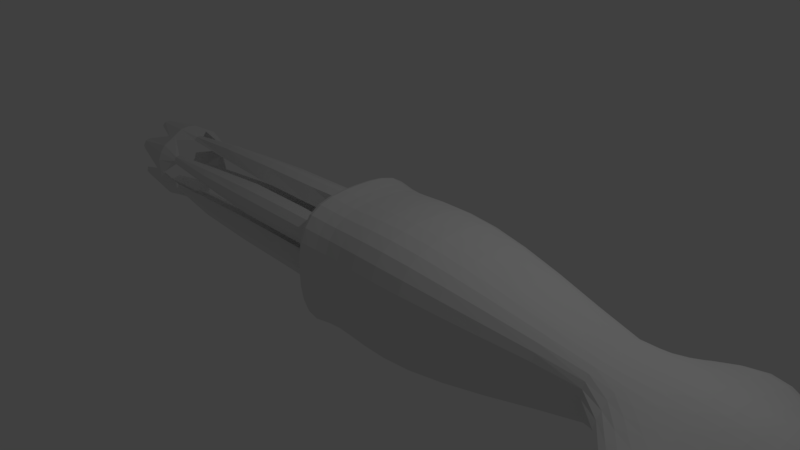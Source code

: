 # Source: Kraken.blend  (saved by Blender 2.78.0; exported with 4.5.12 LTS)
import bpy
from mathutils import Matrix  # noqa: F401  (used for matrix-valued properties, if any)

bpy.ops.wm.read_factory_settings(use_empty=True)
scene = bpy.context.scene
scene.name = 'Scene'

# ---- collections
col_collection_1 = bpy.data.collections.new('Collection 1'); scene.collection.children.link(col_collection_1)

# ---- world
world_world = bpy.data.worlds.new('World'); scene.world = world_world
world_world.color = (0.05088, 0.05088, 0.05088)
world_world.use_sun_shadow = False
world_world.sun_shadow_jitter_overblur = 0.0
world_world.cycles.sampling_method = 'MANUAL'

# ---- cameras
cam_camera = bpy.data.cameras.new('Camera')
cam_camera.clip_end = 100.0
cam_camera.lens = 35.0
cam_camera.sensor_width = 32.0
cam_camera.sensor_height = 18.0
cam_camera.ortho_scale = 7.314
cam_camera.dof.focus_distance = 0.0
cam_camera.dof.aperture_fstop = 128.0

# ---- lights
light_lamp = bpy.data.lights.new('Lamp', 'POINT')
light_lamp.transmission_factor = 0.0
light_lamp.cutoff_distance = 30.0
light_lamp.energy = 100.0
light_lamp.shadow_buffer_clip_start = 1.001
light_lamp.shadow_soft_size = 0.1
light_lamp.shadow_maximum_resolution = 0.006
light_lamp.use_absolute_resolution = True

# ---- meshes
me_cube_009 = bpy.data.meshes.new('Cube.009')
me_cube_009.from_pydata([(0.002862, -0.1251, -0.03079), (0.002862, -0.2, 0.2), (0.002862, 0.1251, -0.03079), (0.002862, 0.2, 0.2), (0.9865, -0.1251, 0.001861), (0.9865, -0.2221, 0.2), (0.9865, 0.1251, 0.001861), (0.9865, 0.2221, 0.2), (1.999, 0.2224, 0.2), (1.999, 0.117, 0.01971), (1.999, -0.117, 0.01971), (1.999, -0.2224, 0.2), (3.01, 0.1535, 0.2), (3.01, 0.08802, 0.06372), (3.01, -0.08802, 0.06372), (3.01, -0.1535, 0.2), (3.993, 0.07131, 0.2), (3.993, 0.03326, 0.1519), (3.993, -0.03326, 0.1519), (3.993, -0.07131, 0.2), (4.93, 0.08987, 0.2), (4.93, 0.04192, 0.1519), (4.93, -0.04192, 0.1519), (4.93, -0.08987, 0.2), (4.278, -0.3237, 0.2), (4.278, 0.3237, 0.2), (4.278, 0.1229, 0.07884), (4.278, -0.1229, 0.07884), (0.002862, -6.756e-09, -0.06231), (0.002862, 0.0, 0.2), (0.9865, 1.56e-08, -0.02966), (0.9865, -1.91e-09, 0.1702), (1.999, 1.56e-08, -0.01181), (1.999, -1.91e-09, 0.1702), (3.01, 2.305e-08, 0.0322), (3.01, -1.009e-08, 0.1821), (3.993, 6.333e-08, 0.1519), (3.993, 3.725e-08, 0.2), (4.93, 1.043e-07, 0.1519), (4.93, 5.268e-08, 0.1745), (4.278, 4.345e-08, 0.06341), (4.278, -1.427e-07, 0.1583)], [], [(28, 29, 3, 2), (2, 3, 7, 6), (31, 5, 11, 33), (4, 5, 1, 0), (28, 30, 4, 0), (31, 29, 1, 5), (11, 10, 14, 15), (6, 7, 8, 9), (5, 4, 10, 11), (30, 6, 9, 32), (34, 13, 17, 36), (32, 9, 13, 34), (33, 11, 15, 35), (9, 8, 12, 13), (41, 24, 23, 39), (35, 15, 19, 37), (13, 12, 16, 17), (15, 14, 18, 19), (38, 39, 23, 22), (26, 25, 20, 21), (24, 27, 22, 23), (40, 26, 21, 38), (36, 17, 26, 40), (19, 18, 27, 24), (17, 16, 25, 26), (37, 19, 24, 41), (16, 37, 41, 25), (18, 36, 40, 27), (27, 40, 38, 22), (21, 20, 39, 38), (12, 35, 37, 16), (25, 41, 39, 20), (8, 33, 35, 12), (10, 32, 34, 14), (14, 34, 36, 18), (4, 30, 32, 10), (7, 3, 29, 31), (2, 6, 30, 28), (7, 31, 33, 8), (0, 1, 29, 28)])
me_cube_009.use_remesh_preserve_volume = False
me_cube_009.use_remesh_preserve_attributes = False
me_cube_009.use_mirror_vertex_groups = False
me_cube_009.update()
me_cube_008 = bpy.data.meshes.new('Cube.008')
me_cube_008.from_pydata([(0.002862, -0.1251, -0.03079), (0.002862, -0.2, 0.2), (0.002862, 0.1251, -0.03079), (0.002862, 0.2, 0.2), (0.9865, -0.1251, 0.001861), (0.9865, -0.2221, 0.2), (0.9865, 0.1251, 0.001861), (0.9865, 0.2221, 0.2), (1.999, 0.2224, 0.2), (1.999, 0.117, 0.01971), (1.999, -0.117, 0.01971), (1.999, -0.2224, 0.2), (3.01, 0.1535, 0.2), (3.01, 0.08802, 0.06372), (3.01, -0.08802, 0.06372), (3.01, -0.1535, 0.2), (3.993, 0.07131, 0.2), (3.993, 0.03326, 0.1519), (3.993, -0.03326, 0.1519), (3.993, -0.07131, 0.2), (4.93, 0.08987, 0.2), (4.93, 0.04192, 0.1519), (4.93, -0.04192, 0.1519), (4.93, -0.08987, 0.2), (4.278, -0.3237, 0.2), (4.278, 0.3237, 0.2), (4.278, 0.1229, 0.07884), (4.278, -0.1229, 0.07884), (0.002862, -6.756e-09, -0.06231), (0.002862, 0.0, 0.2), (0.9865, 1.56e-08, -0.02966), (0.9865, -1.91e-09, 0.1702), (1.999, 1.56e-08, -0.01181), (1.999, -1.91e-09, 0.1702), (3.01, 2.305e-08, 0.0322), (3.01, -1.009e-08, 0.1821), (3.993, 6.333e-08, 0.1519), (3.993, 3.725e-08, 0.2), (4.93, 1.043e-07, 0.1519), (4.93, 5.268e-08, 0.1745), (4.278, 4.345e-08, 0.06341), (4.278, -1.427e-07, 0.1583)], [], [(28, 29, 3, 2), (2, 3, 7, 6), (31, 5, 11, 33), (4, 5, 1, 0), (28, 30, 4, 0), (31, 29, 1, 5), (11, 10, 14, 15), (6, 7, 8, 9), (5, 4, 10, 11), (30, 6, 9, 32), (34, 13, 17, 36), (32, 9, 13, 34), (33, 11, 15, 35), (9, 8, 12, 13), (41, 24, 23, 39), (35, 15, 19, 37), (13, 12, 16, 17), (15, 14, 18, 19), (38, 39, 23, 22), (26, 25, 20, 21), (24, 27, 22, 23), (40, 26, 21, 38), (36, 17, 26, 40), (19, 18, 27, 24), (17, 16, 25, 26), (37, 19, 24, 41), (16, 37, 41, 25), (18, 36, 40, 27), (27, 40, 38, 22), (21, 20, 39, 38), (12, 35, 37, 16), (25, 41, 39, 20), (8, 33, 35, 12), (10, 32, 34, 14), (14, 34, 36, 18), (4, 30, 32, 10), (7, 3, 29, 31), (2, 6, 30, 28), (7, 31, 33, 8), (0, 1, 29, 28)])
me_cube_008.use_remesh_preserve_volume = False
me_cube_008.use_remesh_preserve_attributes = False
me_cube_008.use_mirror_vertex_groups = False
me_cube_008.update()
me_cube_007 = bpy.data.meshes.new('Cube.007')
me_cube_007.from_pydata([(0.002862, -0.1251, -0.03079), (0.002862, -0.2, 0.2), (0.002862, 0.1251, -0.03079), (0.002862, 0.2, 0.2), (0.9865, -0.1251, 0.001861), (0.9865, -0.2221, 0.2), (0.9865, 0.1251, 0.001861), (0.9865, 0.2221, 0.2), (1.999, 0.2224, 0.2), (1.999, 0.117, 0.01971), (1.999, -0.117, 0.01971), (1.999, -0.2224, 0.2), (3.01, 0.1535, 0.2), (3.01, 0.08802, 0.06372), (3.01, -0.08802, 0.06372), (3.01, -0.1535, 0.2), (3.993, 0.07131, 0.2), (3.993, 0.03326, 0.1519), (3.993, -0.03326, 0.1519), (3.993, -0.07131, 0.2), (4.93, 0.08987, 0.2), (4.93, 0.04192, 0.1519), (4.93, -0.04192, 0.1519), (4.93, -0.08987, 0.2), (4.278, -0.3237, 0.2), (4.278, 0.3237, 0.2), (4.278, 0.1229, 0.07884), (4.278, -0.1229, 0.07884), (0.002862, -6.756e-09, -0.06231), (0.002862, 0.0, 0.2), (0.9865, 1.56e-08, -0.02966), (0.9865, -1.91e-09, 0.1702), (1.999, 1.56e-08, -0.01181), (1.999, -1.91e-09, 0.1702), (3.01, 2.305e-08, 0.0322), (3.01, -1.009e-08, 0.1821), (3.993, 6.333e-08, 0.1519), (3.993, 3.725e-08, 0.2), (4.93, 1.043e-07, 0.1519), (4.93, 5.268e-08, 0.1745), (4.278, 4.345e-08, 0.06341), (4.278, -1.427e-07, 0.1583)], [], [(28, 29, 3, 2), (2, 3, 7, 6), (31, 5, 11, 33), (4, 5, 1, 0), (28, 30, 4, 0), (31, 29, 1, 5), (11, 10, 14, 15), (6, 7, 8, 9), (5, 4, 10, 11), (30, 6, 9, 32), (34, 13, 17, 36), (32, 9, 13, 34), (33, 11, 15, 35), (9, 8, 12, 13), (41, 24, 23, 39), (35, 15, 19, 37), (13, 12, 16, 17), (15, 14, 18, 19), (38, 39, 23, 22), (26, 25, 20, 21), (24, 27, 22, 23), (40, 26, 21, 38), (36, 17, 26, 40), (19, 18, 27, 24), (17, 16, 25, 26), (37, 19, 24, 41), (16, 37, 41, 25), (18, 36, 40, 27), (27, 40, 38, 22), (21, 20, 39, 38), (12, 35, 37, 16), (25, 41, 39, 20), (8, 33, 35, 12), (10, 32, 34, 14), (14, 34, 36, 18), (4, 30, 32, 10), (7, 3, 29, 31), (2, 6, 30, 28), (7, 31, 33, 8), (0, 1, 29, 28)])
me_cube_007.use_remesh_preserve_volume = False
me_cube_007.use_remesh_preserve_attributes = False
me_cube_007.use_mirror_vertex_groups = False
me_cube_007.update()
me_cube_006 = bpy.data.meshes.new('Cube.006')
me_cube_006.from_pydata([(0.002862, -0.1251, -0.03079), (0.002862, -0.2, 0.2), (0.002862, 0.1251, -0.03079), (0.002862, 0.2, 0.2), (0.9865, -0.1251, 0.001861), (0.9865, -0.2221, 0.2), (0.9865, 0.1251, 0.001861), (0.9865, 0.2221, 0.2), (1.999, 0.2224, 0.2), (1.999, 0.117, 0.01971), (1.999, -0.117, 0.01971), (1.999, -0.2224, 0.2), (3.01, 0.1535, 0.2), (3.01, 0.08802, 0.06372), (3.01, -0.08802, 0.06372), (3.01, -0.1535, 0.2), (3.993, 0.07131, 0.2), (3.993, 0.03326, 0.1519), (3.993, -0.03326, 0.1519), (3.993, -0.07131, 0.2), (4.93, 0.08987, 0.2), (4.93, 0.04192, 0.1519), (4.93, -0.04192, 0.1519), (4.93, -0.08987, 0.2), (4.278, -0.3237, 0.2), (4.278, 0.3237, 0.2), (4.278, 0.1229, 0.07884), (4.278, -0.1229, 0.07884), (0.002862, -6.756e-09, -0.06231), (0.002862, 0.0, 0.2), (0.9865, 1.56e-08, -0.02966), (0.9865, -1.91e-09, 0.1702), (1.999, 1.56e-08, -0.01181), (1.999, -1.91e-09, 0.1702), (3.01, 2.305e-08, 0.0322), (3.01, -1.009e-08, 0.1821), (3.993, 6.333e-08, 0.1519), (3.993, 3.725e-08, 0.2), (4.93, 1.043e-07, 0.1519), (4.93, 5.268e-08, 0.1745), (4.278, 4.345e-08, 0.06341), (4.278, -1.427e-07, 0.1583)], [], [(28, 29, 3, 2), (2, 3, 7, 6), (31, 5, 11, 33), (4, 5, 1, 0), (28, 30, 4, 0), (31, 29, 1, 5), (11, 10, 14, 15), (6, 7, 8, 9), (5, 4, 10, 11), (30, 6, 9, 32), (34, 13, 17, 36), (32, 9, 13, 34), (33, 11, 15, 35), (9, 8, 12, 13), (41, 24, 23, 39), (35, 15, 19, 37), (13, 12, 16, 17), (15, 14, 18, 19), (38, 39, 23, 22), (26, 25, 20, 21), (24, 27, 22, 23), (40, 26, 21, 38), (36, 17, 26, 40), (19, 18, 27, 24), (17, 16, 25, 26), (37, 19, 24, 41), (16, 37, 41, 25), (18, 36, 40, 27), (27, 40, 38, 22), (21, 20, 39, 38), (12, 35, 37, 16), (25, 41, 39, 20), (8, 33, 35, 12), (10, 32, 34, 14), (14, 34, 36, 18), (4, 30, 32, 10), (7, 3, 29, 31), (2, 6, 30, 28), (7, 31, 33, 8), (0, 1, 29, 28)])
me_cube_006.use_remesh_preserve_volume = False
me_cube_006.use_remesh_preserve_attributes = False
me_cube_006.use_mirror_vertex_groups = False
me_cube_006.update()
me_cube_004 = bpy.data.meshes.new('Cube.004')
me_cube_004.from_pydata([(0.002862, -0.1251, -0.03079), (0.002862, -0.2, 0.2), (0.002862, 0.1251, -0.03079), (0.002862, 0.2, 0.2), (0.9865, -0.1251, 0.001861), (0.9865, -0.2221, 0.2), (0.9865, 0.1251, 0.001861), (0.9865, 0.2221, 0.2), (1.999, 0.2224, 0.2), (1.999, 0.117, 0.01971), (1.999, -0.117, 0.01971), (1.999, -0.2224, 0.2), (3.01, 0.1535, 0.2), (3.01, 0.08802, 0.06372), (3.01, -0.08802, 0.06372), (3.01, -0.1535, 0.2), (3.993, 0.07131, 0.2), (3.993, 0.03326, 0.1519), (3.993, -0.03326, 0.1519), (3.993, -0.07131, 0.2), (4.93, 0.08987, 0.2), (4.93, 0.04192, 0.1519), (4.93, -0.04192, 0.1519), (4.93, -0.08987, 0.2), (4.278, -0.3237, 0.2), (4.278, 0.3237, 0.2), (4.278, 0.1229, 0.07884), (4.278, -0.1229, 0.07884), (0.002862, -6.756e-09, -0.06231), (0.002862, 0.0, 0.2), (0.9865, 1.56e-08, -0.02966), (0.9865, -1.91e-09, 0.1702), (1.999, 1.56e-08, -0.01181), (1.999, -1.91e-09, 0.1702), (3.01, 2.305e-08, 0.0322), (3.01, -1.009e-08, 0.1821), (3.993, 6.333e-08, 0.1519), (3.993, 3.725e-08, 0.2), (4.93, 1.043e-07, 0.1519), (4.93, 5.268e-08, 0.1745), (4.278, 4.345e-08, 0.06341), (4.278, -1.427e-07, 0.1583)], [], [(28, 29, 3, 2), (2, 3, 7, 6), (31, 5, 11, 33), (4, 5, 1, 0), (28, 30, 4, 0), (31, 29, 1, 5), (11, 10, 14, 15), (6, 7, 8, 9), (5, 4, 10, 11), (30, 6, 9, 32), (34, 13, 17, 36), (32, 9, 13, 34), (33, 11, 15, 35), (9, 8, 12, 13), (41, 24, 23, 39), (35, 15, 19, 37), (13, 12, 16, 17), (15, 14, 18, 19), (38, 39, 23, 22), (26, 25, 20, 21), (24, 27, 22, 23), (40, 26, 21, 38), (36, 17, 26, 40), (19, 18, 27, 24), (17, 16, 25, 26), (37, 19, 24, 41), (16, 37, 41, 25), (18, 36, 40, 27), (27, 40, 38, 22), (21, 20, 39, 38), (12, 35, 37, 16), (25, 41, 39, 20), (8, 33, 35, 12), (10, 32, 34, 14), (14, 34, 36, 18), (4, 30, 32, 10), (7, 3, 29, 31), (2, 6, 30, 28), (7, 31, 33, 8), (0, 1, 29, 28)])
me_cube_004.use_remesh_preserve_volume = False
me_cube_004.use_remesh_preserve_attributes = False
me_cube_004.use_mirror_vertex_groups = False
me_cube_004.update()
me_cube_001 = bpy.data.meshes.new('Cube.001')
me_cube_001.from_pydata([(0.0993, -0.7546, -0.7535), (0.0993, -0.7546, 0.7535), (0.0993, 0.7546, -0.7535), (0.0993, 0.7546, 0.7535), (1.259, -0.9291, -0.9267), (1.259, -0.9291, 0.9283), (1.259, 0.9286, -0.9267), (1.259, 0.9286, 0.9283), (0.0993, 0.0, -0.9083), (0.0993, 0.0, 0.8302), (1.259, -0.0002154, -1.106), (1.259, -0.0002154, 1.023), (0.0993, -0.9136, 0.0), (0.0993, 0.9343, 0.0), (1.259, 1.134, 0.0008151), (1.259, -1.113, 0.0008151), (-0.09746, 0.0, -0.5546), (3.764, 0.0, 0.3674), (3.764, -0.4916, 0.3186), (3.764, -0.4916, 0.0), (3.764, -0.4916, -0.3186), (3.764, 0.4916, 0.3186), (4.753, 0.0, 0.4783), (-0.09746, -0.5546, -0.5546), (-0.09746, -0.5546, 0.0), (-0.09746, -0.5546, 0.5546), (-0.09746, 0.0, 0.5546), (-0.09746, 0.5546, 0.5546), (-0.09746, 0.5546, 0.0), (-0.09746, 0.5546, -0.5546), (-0.09746, 0.0, 0.0), (5.742, 0.5653, 0.0), (5.742, 0.5653, -0.1833), (5.742, 0.0, -0.3071), (5.742, 0.0, 0.3071), (5.742, -0.5653, 0.1833), (5.742, -0.5653, 0.0), (5.742, -0.5653, -0.1833), (5.742, 0.5653, 0.1833), (6.419, 0.0, 0.0), (4.753, 0.5653, 0.2855), (4.753, 0.5653, -0.2855), (4.753, 1.749, 0.0), (4.753, -0.5653, -0.2855), (4.753, -1.749, 0.0), (4.753, 0.0, -0.4783), (4.753, -0.5653, 0.2855), (3.764, 0.4916, 0.0), (3.764, 0.4916, -0.3186), (3.764, 0.0, -0.3674), (-0.3601, -0.959, 0.9582), (-0.3601, 0.0, 1.014), (-0.3601, 0.959, 0.9582), (-0.3601, 1.118, 4.68e-09), (-0.3601, -0.959, -0.9582), (-0.3601, 0.0, -1.092), (-0.3601, -1.098, 4.68e-09), (-0.3601, 0.959, -0.9582)], [], [(55, 54, 23, 16), (13, 3, 7, 14), (14, 7, 21, 47), (15, 5, 1, 12), (8, 10, 4, 0), (11, 9, 1, 5), (7, 3, 9, 11), (2, 6, 10, 8), (7, 11, 17, 21), (51, 52, 27, 26), (50, 51, 26, 25), (6, 14, 47, 48), (4, 15, 12, 0), (11, 5, 18, 17), (2, 13, 14, 6), (52, 53, 28, 27), (44, 43, 37, 36), (40, 22, 34, 38), (42, 40, 38, 31), (41, 42, 31, 32), (15, 4, 20, 19), (10, 6, 48, 49), (4, 10, 49, 20), (5, 15, 19, 18), (30, 26, 27, 28), (24, 25, 26, 30), (23, 24, 30, 16), (16, 30, 28, 29), (54, 56, 24, 23), (53, 57, 29, 28), (57, 55, 16, 29), (56, 50, 25, 24), (39, 34, 35, 36), (31, 38, 34, 39), (32, 31, 39, 33), (33, 39, 36, 37), (45, 41, 32, 33), (46, 44, 36, 35), (43, 45, 33, 37), (22, 46, 35, 34), (17, 18, 46, 22), (20, 49, 45, 43), (18, 19, 44, 46), (49, 48, 41, 45), (48, 47, 42, 41), (47, 21, 40, 42), (21, 17, 22, 40), (19, 20, 43, 44), (12, 1, 50, 56), (2, 8, 55, 57), (13, 2, 57, 53), (0, 12, 56, 54), (3, 13, 53, 52), (1, 9, 51, 50), (9, 3, 52, 51), (8, 0, 54, 55)])
_k = {(17, 18): 0.98824, (19, 20): 0.98824, (17, 21): 0.98824, (18, 19): 0.98824, (31, 42): 0.55686, (31, 39): 1.0, (36, 39): 1.0, (19, 44): 0.55686, (36, 44): 0.55686, (47, 48): 0.98824, (48, 49): 0.98824, (20, 49): 0.98824, (21, 47): 0.98824, (42, 47): 0.55686}
me_cube_001.attributes.new('crease_edge', 'FLOAT', 'EDGE').data.foreach_set('value', [_k.get((min(e.vertices), max(e.vertices)), 0.0) for e in me_cube_001.edges])
me_cube_001.use_remesh_preserve_volume = False
me_cube_001.use_remesh_preserve_attributes = False
me_cube_001.use_mirror_vertex_groups = False
me_cube_001.update()
me_cube_002 = bpy.data.meshes.new('Cube.002')
me_cube_002.from_pydata([(0.002862, -0.1251, -0.03079), (0.002862, -0.2, 0.2), (0.002862, 0.1251, -0.03079), (0.002862, 0.2, 0.2), (0.9865, -0.1251, 0.001861), (0.9865, -0.2221, 0.2), (0.9865, 0.1251, 0.001861), (0.9865, 0.2221, 0.2), (1.999, 0.2224, 0.2), (1.999, 0.117, 0.01971), (1.999, -0.117, 0.01971), (1.999, -0.2224, 0.2), (3.01, 0.1535, 0.2), (3.01, 0.08802, 0.06372), (3.01, -0.08802, 0.06372), (3.01, -0.1535, 0.2), (3.993, 0.07131, 0.2), (3.993, 0.03326, 0.1519), (3.993, -0.03326, 0.1519), (3.993, -0.07131, 0.2), (4.93, 0.08987, 0.2), (4.93, 0.04192, 0.1519), (4.93, -0.04192, 0.1519), (4.93, -0.08987, 0.2), (4.278, -0.3237, 0.2), (4.278, 0.3237, 0.2), (4.278, 0.1229, 0.07884), (4.278, -0.1229, 0.07884), (0.002862, -6.756e-09, -0.06231), (0.002862, 0.0, 0.2), (0.9865, 1.56e-08, -0.02966), (0.9865, -1.91e-09, 0.1702), (1.999, 1.56e-08, -0.01181), (1.999, -1.91e-09, 0.1702), (3.01, 2.305e-08, 0.0322), (3.01, -1.009e-08, 0.1821), (3.993, 6.333e-08, 0.1519), (3.993, 3.725e-08, 0.2), (4.93, 1.043e-07, 0.1519), (4.93, 5.268e-08, 0.1745), (4.278, 4.345e-08, 0.06341), (4.278, -1.427e-07, 0.1583)], [], [(28, 29, 3, 2), (2, 3, 7, 6), (31, 5, 11, 33), (4, 5, 1, 0), (28, 30, 4, 0), (31, 29, 1, 5), (11, 10, 14, 15), (6, 7, 8, 9), (5, 4, 10, 11), (30, 6, 9, 32), (34, 13, 17, 36), (32, 9, 13, 34), (33, 11, 15, 35), (9, 8, 12, 13), (41, 24, 23, 39), (35, 15, 19, 37), (13, 12, 16, 17), (15, 14, 18, 19), (38, 39, 23, 22), (26, 25, 20, 21), (24, 27, 22, 23), (40, 26, 21, 38), (36, 17, 26, 40), (19, 18, 27, 24), (17, 16, 25, 26), (37, 19, 24, 41), (16, 37, 41, 25), (18, 36, 40, 27), (27, 40, 38, 22), (21, 20, 39, 38), (12, 35, 37, 16), (25, 41, 39, 20), (8, 33, 35, 12), (10, 32, 34, 14), (14, 34, 36, 18), (4, 30, 32, 10), (7, 3, 29, 31), (2, 6, 30, 28), (7, 31, 33, 8), (0, 1, 29, 28)])
me_cube_002.use_remesh_preserve_volume = False
me_cube_002.use_remesh_preserve_attributes = False
me_cube_002.use_mirror_vertex_groups = False
me_cube_002.update()
arm_armature = bpy.data.armatures.new('Armature')  # bones are not reproduced

# ---- objects
ob_armature = bpy.data.objects.new('Armature', arm_armature)
ob_cube_006 = bpy.data.objects.new('Cube.006', me_cube_009)
ob_cube_005 = bpy.data.objects.new('Cube.005', me_cube_008)
ob_cube_004 = bpy.data.objects.new('Cube.004', me_cube_007)
ob_cube_003 = bpy.data.objects.new('Cube.003', me_cube_006)
ob_cube_000 = bpy.data.objects.new('Cube.000', me_cube_004)
ob_body = bpy.data.objects.new('Body', me_cube_001)
ob_cube_001 = bpy.data.objects.new('Cube.001', me_cube_002)
ob_lamp = bpy.data.objects.new('Lamp', light_lamp)
ob_camera = bpy.data.objects.new('Camera', cam_camera)

# ---- transforms, parenting, visibility, modifiers, constraints
ob_armature.location = (4.095, 0.0, 0.0)
ob_armature.rotation_euler = (-0.0, -1.571, 0.0)
ob_armature.hide_viewport = True
ob_armature.lineart.crease_threshold = 0.0
ob_cube_006.parent = ob_armature
ob_cube_006.matrix_parent_inverse = Matrix(((7.55e-08, 0.0, 1.0, -3.092e-07), (0.0, 1.0, 0.0, 0.0), (-1.0, 0.0, 7.55e-08, 4.095), (0.0, 0.0, 0.0, 1.0)))
ob_cube_006.location = (-0.002172, 0.5742, 0.3315)
ob_cube_006.rotation_euler = (-2.094, -2.792e-07, 3.142)
ob_cube_006.lineart.crease_threshold = 0.0
_vg = ob_cube_006.vertex_groups.new(name='Bone')
_vg = ob_cube_006.vertex_groups.new(name='Bone.001')
_vg = ob_cube_006.vertex_groups.new(name='Bone.002')
_vg = ob_cube_006.vertex_groups.new(name='Bone.003')
_vg = ob_cube_006.vertex_groups.new(name='Bone.004')
_vg = ob_cube_006.vertex_groups.new(name='Bone.005')
_vg = ob_cube_006.vertex_groups.new(name='Bone.006')
_vg = ob_cube_006.vertex_groups.new(name='Bone.007')
_vg = ob_cube_006.vertex_groups.new(name='Bone.008')
_vg = ob_cube_006.vertex_groups.new(name='Bone.009')
_vg = ob_cube_006.vertex_groups.new(name='Bone.010')
_vg = ob_cube_006.vertex_groups.new(name='Bone.011')
_vg = ob_cube_006.vertex_groups.new(name='Bone.012')
_vg = ob_cube_006.vertex_groups.new(name='Bone.013')
_vg = ob_cube_006.vertex_groups.new(name='Bone.014')
_vg = ob_cube_006.vertex_groups.new(name='Bone.015')
_vg = ob_cube_006.vertex_groups.new(name='Bone.016')
_vg = ob_cube_006.vertex_groups.new(name='Bone.017')
_vg = ob_cube_006.vertex_groups.new(name='Bone.018')
_vg = ob_cube_006.vertex_groups.new(name='Bone.019')
_vg = ob_cube_006.vertex_groups.new(name='Bone.020')
_vg = ob_cube_006.vertex_groups.new(name='Bone.021')
_vg = ob_cube_006.vertex_groups.new(name='Bone.022')
_vg = ob_cube_006.vertex_groups.new(name='Bone.023')
_vg = ob_cube_006.vertex_groups.new(name='Bone.024')
_vg = ob_cube_006.vertex_groups.new(name='Bone.025')
_vg = ob_cube_006.vertex_groups.new(name='Bone.026')
_vg = ob_cube_006.vertex_groups.new(name='Bone.027')
_vg = ob_cube_006.vertex_groups.new(name='Bone.028')
_vg = ob_cube_006.vertex_groups.new(name='Bone.029')
_vg = ob_cube_006.vertex_groups.new(name='Bone.030')
_vg = ob_cube_006.vertex_groups.new(name='Bone.031')
_vg = ob_cube_006.vertex_groups.new(name='Bone.032')
_vg = ob_cube_006.vertex_groups.new(name='Bone.033')
for _i, _w in zip([0, 1, 2, 3, 4, 5, 6, 7, 28, 29, 30, 31], [0.9866, 0.9907, 0.9871, 0.9889, 0.5035, 0.5289, 0.5044, 0.5356, 0.9872, 0.9995, 0.5017, 0.7839]): _vg.add([_i], _w, 'REPLACE')
_vg = ob_cube_006.vertex_groups.new(name='Bone.034')
for _i, _w in zip([4, 5, 6, 7, 8, 9, 10, 11, 30, 31, 32], [0.496, 0.4689, 0.4952, 0.4617, 0.797, 0.952, 0.952, 0.7965, 0.4981, 0.2043, 0.9684]): _vg.add([_i], _w, 'REPLACE')
_vg = ob_cube_006.vertex_groups.new(name='Bone.035')
for _i, _w in zip([8, 9, 10, 11, 12, 13, 14, 15, 32, 33, 34], [0.1969, 0.03532, 0.035, 0.1963, 0.8007, 0.9545, 0.9559, 0.8043, 0.003085, 0.9871, 0.971]): _vg.add([_i], _w, 'REPLACE')
_vg = ob_cube_006.vertex_groups.new(name='Bone.036')
for _i, _w in zip([12, 13, 14, 15, 24, 25, 35, 41], [0.1903, 0.02238, 0.02018, 0.1875, 0.06788, 0.07207, 0.9992, 0.3142]): _vg.add([_i], _w, 'REPLACE')
_vg = ob_cube_006.vertex_groups.new(name='Bone.037')
for _i, _w in zip([16, 17, 18, 19, 24, 25, 26, 27, 36, 37, 40, 41], [0.9867, 0.9949, 0.9958, 0.9877, 0.5701, 0.1175, 0.0509, 0.1037, 0.9988, 0.9987, 0.02399, 0.3424]): _vg.add([_i], _w, 'REPLACE')
_vg = ob_cube_006.vertex_groups.new(name='Bone.038')
for _i, _w in zip([20, 21, 22, 23, 24, 25, 26, 27, 38, 39, 40, 41], [0.9859, 0.9802, 0.9813, 0.9754, 0.3619, 0.8103, 0.9399, 0.8876, 0.9787, 0.9653, 0.9603, 0.3432]): _vg.add([_i], _w, 'REPLACE')
_vg = ob_cube_006.vertex_groups.new(name='Bone.039')
_vg = ob_cube_006.vertex_groups.new(name='Bone.040')
_m = ob_cube_006.modifiers.new('Armature', 'ARMATURE')
_m.object = ob_armature
ob_cube_005.parent = ob_armature
ob_cube_005.matrix_parent_inverse = Matrix(((7.55e-08, 0.0, 1.0, -3.092e-07), (0.0, 1.0, 0.0, 0.0), (-1.0, 0.0, 7.55e-08, 4.095), (0.0, 0.0, 0.0, 1.0)))
ob_cube_005.location = (-0.002172, 0.5742, -0.3315)
ob_cube_005.rotation_euler = (-1.047, -2.968e-07, 3.142)
ob_cube_005.lineart.crease_threshold = 0.0
_vg = ob_cube_005.vertex_groups.new(name='Bone')
_vg = ob_cube_005.vertex_groups.new(name='Bone.001')
_vg = ob_cube_005.vertex_groups.new(name='Bone.002')
_vg = ob_cube_005.vertex_groups.new(name='Bone.003')
_vg = ob_cube_005.vertex_groups.new(name='Bone.004')
_vg = ob_cube_005.vertex_groups.new(name='Bone.005')
_vg = ob_cube_005.vertex_groups.new(name='Bone.006')
_vg = ob_cube_005.vertex_groups.new(name='Bone.007')
_vg = ob_cube_005.vertex_groups.new(name='Bone.008')
_vg = ob_cube_005.vertex_groups.new(name='Bone.009')
_vg = ob_cube_005.vertex_groups.new(name='Bone.010')
_vg = ob_cube_005.vertex_groups.new(name='Bone.011')
_vg = ob_cube_005.vertex_groups.new(name='Bone.012')
_vg = ob_cube_005.vertex_groups.new(name='Bone.013')
_vg = ob_cube_005.vertex_groups.new(name='Bone.014')
_vg = ob_cube_005.vertex_groups.new(name='Bone.015')
_vg = ob_cube_005.vertex_groups.new(name='Bone.016')
_vg = ob_cube_005.vertex_groups.new(name='Bone.017')
_vg = ob_cube_005.vertex_groups.new(name='Bone.018')
_vg = ob_cube_005.vertex_groups.new(name='Bone.019')
_vg = ob_cube_005.vertex_groups.new(name='Bone.020')
_vg = ob_cube_005.vertex_groups.new(name='Bone.021')
_vg = ob_cube_005.vertex_groups.new(name='Bone.022')
_vg = ob_cube_005.vertex_groups.new(name='Bone.023')
_vg = ob_cube_005.vertex_groups.new(name='Bone.024')
_vg = ob_cube_005.vertex_groups.new(name='Bone.025')
_vg = ob_cube_005.vertex_groups.new(name='Bone.026')
_vg = ob_cube_005.vertex_groups.new(name='Bone.027')
for _i, _w in zip([0, 1, 2, 3, 4, 5, 6, 7, 28, 29, 30, 31], [0.9866, 0.9907, 0.9871, 0.9889, 0.5035, 0.5289, 0.5044, 0.5356, 0.9872, 0.9995, 0.5017, 0.7839]): _vg.add([_i], _w, 'REPLACE')
_vg = ob_cube_005.vertex_groups.new(name='Bone.028')
for _i, _w in zip([4, 5, 6, 7, 8, 9, 10, 11, 30, 31, 32], [0.496, 0.4689, 0.4952, 0.4617, 0.797, 0.952, 0.952, 0.7965, 0.4981, 0.2043, 0.9684]): _vg.add([_i], _w, 'REPLACE')
_vg = ob_cube_005.vertex_groups.new(name='Bone.029')
for _i, _w in zip([8, 9, 10, 11, 12, 13, 14, 15, 32, 33, 34], [0.1969, 0.03532, 0.035, 0.1963, 0.8007, 0.9545, 0.9559, 0.8043, 0.003085, 0.9871, 0.971]): _vg.add([_i], _w, 'REPLACE')
_vg = ob_cube_005.vertex_groups.new(name='Bone.030')
for _i, _w in zip([12, 13, 14, 15, 24, 25, 35, 41], [0.1903, 0.02239, 0.02018, 0.1875, 0.06788, 0.07207, 0.9992, 0.3142]): _vg.add([_i], _w, 'REPLACE')
_vg = ob_cube_005.vertex_groups.new(name='Bone.031')
for _i, _w in zip([16, 17, 18, 19, 24, 25, 26, 27, 36, 37, 40, 41], [0.9867, 0.9949, 0.9958, 0.9877, 0.5701, 0.1175, 0.0509, 0.1037, 0.9988, 0.9987, 0.02399, 0.3424]): _vg.add([_i], _w, 'REPLACE')
_vg = ob_cube_005.vertex_groups.new(name='Bone.032')
for _i, _w in zip([20, 21, 22, 23, 24, 25, 26, 27, 38, 39, 40, 41], [0.9859, 0.9802, 0.9813, 0.9754, 0.3619, 0.8103, 0.9399, 0.8876, 0.9787, 0.9653, 0.9603, 0.3432]): _vg.add([_i], _w, 'REPLACE')
_vg = ob_cube_005.vertex_groups.new(name='Bone.033')
_vg = ob_cube_005.vertex_groups.new(name='Bone.034')
_vg = ob_cube_005.vertex_groups.new(name='Bone.035')
_vg = ob_cube_005.vertex_groups.new(name='Bone.036')
_vg = ob_cube_005.vertex_groups.new(name='Bone.037')
_vg = ob_cube_005.vertex_groups.new(name='Bone.038')
_vg = ob_cube_005.vertex_groups.new(name='Bone.039')
_vg = ob_cube_005.vertex_groups.new(name='Bone.040')
_m = ob_cube_005.modifiers.new('Armature', 'ARMATURE')
_m.object = ob_armature
ob_cube_004.parent = ob_armature
ob_cube_004.matrix_parent_inverse = Matrix(((7.55e-08, 0.0, 1.0, -3.092e-07), (0.0, 1.0, 0.0, 0.0), (-1.0, 0.0, 7.55e-08, 4.095), (0.0, 0.0, 0.0, 1.0)))
ob_cube_004.location = (-0.002172, 1.192e-07, -0.663)
ob_cube_004.rotation_euler = (4.768e-07, 8.087e-08, 3.142)
ob_cube_004.lineart.crease_threshold = 0.0
_vg = ob_cube_004.vertex_groups.new(name='Bone')
_vg = ob_cube_004.vertex_groups.new(name='Bone.001')
_vg = ob_cube_004.vertex_groups.new(name='Bone.002')
_vg = ob_cube_004.vertex_groups.new(name='Bone.003')
_vg = ob_cube_004.vertex_groups.new(name='Bone.004')
_vg = ob_cube_004.vertex_groups.new(name='Bone.005')
_vg = ob_cube_004.vertex_groups.new(name='Bone.006')
_vg = ob_cube_004.vertex_groups.new(name='Bone.007')
_vg = ob_cube_004.vertex_groups.new(name='Bone.008')
_vg = ob_cube_004.vertex_groups.new(name='Bone.009')
_vg = ob_cube_004.vertex_groups.new(name='Bone.010')
_vg = ob_cube_004.vertex_groups.new(name='Bone.011')
_vg = ob_cube_004.vertex_groups.new(name='Bone.012')
_vg = ob_cube_004.vertex_groups.new(name='Bone.013')
_vg = ob_cube_004.vertex_groups.new(name='Bone.014')
_vg = ob_cube_004.vertex_groups.new(name='Bone.015')
_vg = ob_cube_004.vertex_groups.new(name='Bone.016')
_vg = ob_cube_004.vertex_groups.new(name='Bone.017')
_vg = ob_cube_004.vertex_groups.new(name='Bone.018')
_vg = ob_cube_004.vertex_groups.new(name='Bone.019')
_vg = ob_cube_004.vertex_groups.new(name='Bone.020')
_vg = ob_cube_004.vertex_groups.new(name='Bone.021')
for _i, _w in zip([0, 1, 2, 3, 4, 5, 6, 7, 28, 29, 30, 31], [0.9866, 0.9907, 0.9871, 0.9889, 0.5035, 0.5289, 0.5044, 0.5356, 0.9872, 0.9995, 0.5017, 0.7838]): _vg.add([_i], _w, 'REPLACE')
_vg = ob_cube_004.vertex_groups.new(name='Bone.022')
for _i, _w in zip([4, 5, 6, 7, 8, 9, 10, 11, 30, 31, 32], [0.496, 0.4689, 0.4952, 0.4617, 0.797, 0.952, 0.952, 0.7965, 0.4981, 0.2043, 0.9684]): _vg.add([_i], _w, 'REPLACE')
_vg = ob_cube_004.vertex_groups.new(name='Bone.023')
for _i, _w in zip([8, 9, 10, 11, 12, 13, 14, 15, 32, 33, 34], [0.1969, 0.03532, 0.035, 0.1963, 0.8007, 0.9545, 0.9559, 0.8043, 0.003085, 0.9871, 0.971]): _vg.add([_i], _w, 'REPLACE')
_vg = ob_cube_004.vertex_groups.new(name='Bone.024')
for _i, _w in zip([12, 13, 14, 15, 24, 25, 35, 41], [0.1903, 0.02239, 0.02018, 0.1875, 0.06782, 0.07197, 0.9992, 0.3139]): _vg.add([_i], _w, 'REPLACE')
_vg = ob_cube_004.vertex_groups.new(name='Bone.025')
for _i, _w in zip([16, 17, 18, 19, 24, 25, 26, 27, 36, 37, 40, 41], [0.9867, 0.9949, 0.9958, 0.9877, 0.57, 0.1174, 0.05078, 0.1036, 0.9988, 0.9987, 0.02378, 0.3419]): _vg.add([_i], _w, 'REPLACE')
_vg = ob_cube_004.vertex_groups.new(name='Bone.026')
for _i, _w in zip([20, 21, 22, 23, 24, 25, 26, 27, 38, 39, 40, 41], [0.9923, 0.9981, 0.9956, 0.9811, 0.362, 0.8105, 0.9401, 0.8878, 0.9988, 0.976, 0.9605, 0.344]): _vg.add([_i], _w, 'REPLACE')
_vg = ob_cube_004.vertex_groups.new(name='Bone.027')
_vg = ob_cube_004.vertex_groups.new(name='Bone.028')
_vg = ob_cube_004.vertex_groups.new(name='Bone.029')
_vg = ob_cube_004.vertex_groups.new(name='Bone.030')
_vg = ob_cube_004.vertex_groups.new(name='Bone.031')
_vg = ob_cube_004.vertex_groups.new(name='Bone.032')
_vg = ob_cube_004.vertex_groups.new(name='Bone.033')
_vg = ob_cube_004.vertex_groups.new(name='Bone.034')
_vg = ob_cube_004.vertex_groups.new(name='Bone.035')
_vg = ob_cube_004.vertex_groups.new(name='Bone.036')
_vg = ob_cube_004.vertex_groups.new(name='Bone.037')
_vg = ob_cube_004.vertex_groups.new(name='Bone.038')
_vg = ob_cube_004.vertex_groups.new(name='Bone.039')
_vg = ob_cube_004.vertex_groups.new(name='Bone.040')
_m = ob_cube_004.modifiers.new('Armature', 'ARMATURE')
_m.object = ob_armature
ob_cube_003.parent = ob_armature
ob_cube_003.matrix_parent_inverse = Matrix(((7.55e-08, 0.0, 1.0, -3.092e-07), (0.0, 1.0, 0.0, 0.0), (-1.0, 0.0, 7.55e-08, 4.095), (0.0, 0.0, 0.0, 1.0)))
ob_cube_003.location = (-0.002172, -0.5742, -0.3315)
ob_cube_003.rotation_euler = (1.047, 4.233e-07, 3.142)
ob_cube_003.lineart.crease_threshold = 0.0
_vg = ob_cube_003.vertex_groups.new(name='Bone')
_vg = ob_cube_003.vertex_groups.new(name='Bone.001')
_vg = ob_cube_003.vertex_groups.new(name='Bone.002')
_vg = ob_cube_003.vertex_groups.new(name='Bone.003')
_vg = ob_cube_003.vertex_groups.new(name='Bone.004')
_vg = ob_cube_003.vertex_groups.new(name='Bone.005')
_vg = ob_cube_003.vertex_groups.new(name='Bone.006')
_vg = ob_cube_003.vertex_groups.new(name='Bone.007')
_vg = ob_cube_003.vertex_groups.new(name='Bone.008')
_vg = ob_cube_003.vertex_groups.new(name='Bone.009')
_vg = ob_cube_003.vertex_groups.new(name='Bone.010')
_vg = ob_cube_003.vertex_groups.new(name='Bone.011')
_vg = ob_cube_003.vertex_groups.new(name='Bone.012')
_vg = ob_cube_003.vertex_groups.new(name='Bone.013')
_vg = ob_cube_003.vertex_groups.new(name='Bone.014')
_vg = ob_cube_003.vertex_groups.new(name='Bone.015')
for _i, _w in zip([0, 1, 2, 3, 4, 5, 6, 7, 28, 29, 30, 31], [0.9866, 0.9907, 0.9871, 0.9889, 0.5035, 0.5289, 0.5044, 0.5356, 0.9872, 0.9995, 0.5017, 0.7838]): _vg.add([_i], _w, 'REPLACE')
_vg = ob_cube_003.vertex_groups.new(name='Bone.016')
for _i, _w in zip([4, 5, 6, 7, 8, 9, 10, 11, 30, 31, 32], [0.496, 0.4689, 0.4952, 0.4617, 0.797, 0.952, 0.952, 0.7965, 0.4981, 0.2043, 0.9684]): _vg.add([_i], _w, 'REPLACE')
_vg = ob_cube_003.vertex_groups.new(name='Bone.017')
for _i, _w in zip([8, 9, 10, 11, 12, 13, 14, 15, 32, 33, 34], [0.1969, 0.03532, 0.035, 0.1963, 0.8007, 0.9545, 0.9559, 0.8043, 0.003085, 0.9871, 0.971]): _vg.add([_i], _w, 'REPLACE')
_vg = ob_cube_003.vertex_groups.new(name='Bone.018')
for _i, _w in zip([12, 13, 14, 15, 24, 25, 35, 41], [0.1903, 0.02239, 0.02018, 0.1875, 0.06785, 0.07202, 0.9992, 0.314]): _vg.add([_i], _w, 'REPLACE')
_vg = ob_cube_003.vertex_groups.new(name='Bone.019')
for _i, _w in zip([16, 17, 18, 19, 24, 25, 26, 27, 36, 37, 40, 41], [0.9867, 0.9949, 0.9958, 0.9877, 0.57, 0.1174, 0.05084, 0.1036, 0.9988, 0.9987, 0.02387, 0.3421]): _vg.add([_i], _w, 'REPLACE')
_vg = ob_cube_003.vertex_groups.new(name='Bone.020')
for _i, _w in zip([20, 21, 22, 23, 24, 25, 26, 27, 38, 39, 40, 41], [0.9891, 0.9883, 0.9973, 0.9811, 0.3619, 0.8104, 0.94, 0.8878, 0.9903, 0.972, 0.9604, 0.3437]): _vg.add([_i], _w, 'REPLACE')
_vg = ob_cube_003.vertex_groups.new(name='Bone.021')
_vg = ob_cube_003.vertex_groups.new(name='Bone.022')
_vg = ob_cube_003.vertex_groups.new(name='Bone.023')
_vg = ob_cube_003.vertex_groups.new(name='Bone.024')
_vg = ob_cube_003.vertex_groups.new(name='Bone.025')
_vg = ob_cube_003.vertex_groups.new(name='Bone.026')
_vg = ob_cube_003.vertex_groups.new(name='Bone.027')
_vg = ob_cube_003.vertex_groups.new(name='Bone.028')
_vg = ob_cube_003.vertex_groups.new(name='Bone.029')
_vg = ob_cube_003.vertex_groups.new(name='Bone.030')
_vg = ob_cube_003.vertex_groups.new(name='Bone.031')
_vg = ob_cube_003.vertex_groups.new(name='Bone.032')
_vg = ob_cube_003.vertex_groups.new(name='Bone.033')
_vg = ob_cube_003.vertex_groups.new(name='Bone.034')
_vg = ob_cube_003.vertex_groups.new(name='Bone.035')
_vg = ob_cube_003.vertex_groups.new(name='Bone.036')
_vg = ob_cube_003.vertex_groups.new(name='Bone.037')
_vg = ob_cube_003.vertex_groups.new(name='Bone.038')
_vg = ob_cube_003.vertex_groups.new(name='Bone.039')
_vg = ob_cube_003.vertex_groups.new(name='Bone.040')
_m = ob_cube_003.modifiers.new('Armature', 'ARMATURE')
_m.object = ob_armature
ob_cube_000.parent = ob_armature
ob_cube_000.matrix_parent_inverse = Matrix(((7.55e-08, 0.0, 1.0, -3.092e-07), (0.0, 1.0, 0.0, 0.0), (-1.0, 0.0, 7.55e-08, 4.095), (0.0, 0.0, 0.0, 1.0)))
ob_cube_000.location = (-0.002172, -0.5742, 0.3315)
ob_cube_000.rotation_euler = (2.094, 2.822e-07, 3.142)
ob_cube_000.lineart.crease_threshold = 0.0
_vg = ob_cube_000.vertex_groups.new(name='Bone')
_vg = ob_cube_000.vertex_groups.new(name='Bone.001')
_vg = ob_cube_000.vertex_groups.new(name='Bone.002')
_vg = ob_cube_000.vertex_groups.new(name='Bone.003')
_vg = ob_cube_000.vertex_groups.new(name='Bone.004')
_vg = ob_cube_000.vertex_groups.new(name='Bone.005')
_vg = ob_cube_000.vertex_groups.new(name='Bone.006')
_vg = ob_cube_000.vertex_groups.new(name='Bone.007')
_vg = ob_cube_000.vertex_groups.new(name='Bone.008')
_vg = ob_cube_000.vertex_groups.new(name='Bone.009')
for _i, _w in zip([0, 1, 2, 3, 4, 5, 6, 7, 28, 29, 30, 31], [0.9866, 0.9907, 0.9871, 0.9889, 0.5035, 0.5289, 0.5044, 0.5356, 0.9872, 0.9995, 0.5017, 0.7838]): _vg.add([_i], _w, 'REPLACE')
_vg = ob_cube_000.vertex_groups.new(name='Bone.010')
for _i, _w in zip([4, 5, 6, 7, 8, 9, 10, 11, 30, 31, 32], [0.496, 0.4689, 0.4952, 0.4617, 0.797, 0.952, 0.952, 0.7965, 0.4981, 0.2043, 0.9684]): _vg.add([_i], _w, 'REPLACE')
_vg = ob_cube_000.vertex_groups.new(name='Bone.011')
for _i, _w in zip([8, 9, 10, 11, 12, 13, 14, 15, 32, 33, 34], [0.1969, 0.03532, 0.035, 0.1963, 0.8007, 0.9545, 0.9559, 0.8043, 0.003085, 0.9871, 0.971]): _vg.add([_i], _w, 'REPLACE')
_vg = ob_cube_000.vertex_groups.new(name='Bone.012')
for _i, _w in zip([12, 13, 14, 15, 24, 25, 35, 41], [0.1903, 0.02239, 0.02018, 0.1875, 0.06785, 0.07202, 0.9992, 0.314]): _vg.add([_i], _w, 'REPLACE')
_vg = ob_cube_000.vertex_groups.new(name='Bone.013')
for _i, _w in zip([16, 17, 18, 19, 24, 25, 26, 27, 36, 37, 40, 41], [0.9867, 0.9949, 0.9958, 0.9877, 0.57, 0.1174, 0.05084, 0.1036, 0.9988, 0.9987, 0.02387, 0.3421]): _vg.add([_i], _w, 'REPLACE')
_vg = ob_cube_000.vertex_groups.new(name='Bone.014')
for _i, _w in zip([20, 21, 22, 23, 24, 25, 26, 27, 38, 39, 40, 41], [0.9891, 0.9883, 0.9973, 0.9811, 0.3619, 0.8104, 0.94, 0.8878, 0.9903, 0.972, 0.9604, 0.3437]): _vg.add([_i], _w, 'REPLACE')
_vg = ob_cube_000.vertex_groups.new(name='Bone.015')
_vg = ob_cube_000.vertex_groups.new(name='Bone.016')
_vg = ob_cube_000.vertex_groups.new(name='Bone.017')
_vg = ob_cube_000.vertex_groups.new(name='Bone.018')
_vg = ob_cube_000.vertex_groups.new(name='Bone.019')
_vg = ob_cube_000.vertex_groups.new(name='Bone.020')
_vg = ob_cube_000.vertex_groups.new(name='Bone.021')
_vg = ob_cube_000.vertex_groups.new(name='Bone.022')
_vg = ob_cube_000.vertex_groups.new(name='Bone.023')
_vg = ob_cube_000.vertex_groups.new(name='Bone.024')
_vg = ob_cube_000.vertex_groups.new(name='Bone.025')
_vg = ob_cube_000.vertex_groups.new(name='Bone.026')
_vg = ob_cube_000.vertex_groups.new(name='Bone.027')
_vg = ob_cube_000.vertex_groups.new(name='Bone.028')
_vg = ob_cube_000.vertex_groups.new(name='Bone.029')
_vg = ob_cube_000.vertex_groups.new(name='Bone.030')
_vg = ob_cube_000.vertex_groups.new(name='Bone.031')
_vg = ob_cube_000.vertex_groups.new(name='Bone.032')
_vg = ob_cube_000.vertex_groups.new(name='Bone.033')
_vg = ob_cube_000.vertex_groups.new(name='Bone.034')
_vg = ob_cube_000.vertex_groups.new(name='Bone.035')
_vg = ob_cube_000.vertex_groups.new(name='Bone.036')
_vg = ob_cube_000.vertex_groups.new(name='Bone.037')
_vg = ob_cube_000.vertex_groups.new(name='Bone.038')
_vg = ob_cube_000.vertex_groups.new(name='Bone.039')
_vg = ob_cube_000.vertex_groups.new(name='Bone.040')
_m = ob_cube_000.modifiers.new('Armature', 'ARMATURE')
_m.object = ob_armature
ob_body.parent = ob_armature
ob_body.matrix_parent_inverse = Matrix(((7.55e-08, 0.0, 1.0, -3.092e-07), (0.0, 1.0, 0.0, 0.0), (-1.0, 0.0, 7.55e-08, 4.095), (0.0, 0.0, 0.0, 1.0)))
ob_body.location = (0.0, 0.0, 0.0)
ob_body.lineart.crease_threshold = 0.0
_vg = ob_body.vertex_groups.new(name='Bone')
for _i, _w in zip([0, 1, 2, 3, 4, 5, 6, 7, 8, 9, 10, 11, 12, 13, 14, 15, 18, 19, 20, 21, 23, 24, 25, 27, 28, 29, 30, 47, 48, 50, 51, 52, 53, 54, 55, 56, 57], [0.104, 0.09502, 0.09502, 0.104, 0.8495, 0.8487, 0.8487, 0.8495, 0.08213, 0.08213, 0.8607, 0.8607, 0.1099, 0.1099, 0.8577, 0.8577, 0.0004229, 0.005226, 8.912e-05, 8.913e-05, 0.04323, 0.1092, 0.02043, 0.04323, 0.1092, 0.02043, 0.9674, 0.005226, 0.0004228, 0.05773, 0.04107, 0.07361, 0.1095, 0.07361, 0.04107, 0.1095, 0.05773]): _vg.add([_i], _w, 'REPLACE')
_vg = ob_body.vertex_groups.new(name='Bone.001')
for _i, _w in zip([4, 5, 6, 7, 10, 11, 14, 15, 17, 18, 19, 20, 21, 22, 40, 41, 42, 43, 44, 45, 46, 47, 48, 49], [0.04974, 0.05001, 0.05001, 0.04974, 0.04741, 0.04741, 0.05109, 0.05109, 0.9572, 0.9291, 0.9172, 0.9335, 0.9335, 0.02804, 0.08754, 0.08706, 0.08853, 0.08754, 0.08853, 0.02804, 0.08706, 0.9172, 0.9291, 0.9572]): _vg.add([_i], _w, 'REPLACE')
_vg = ob_body.vertex_groups.new(name='Bone.002')
for _i, _w in zip([17, 18, 19, 20, 21, 22, 31, 32, 33, 34, 35, 36, 37, 38, 39, 40, 41, 42, 43, 44, 45, 46, 47, 48, 49], [0.00155, 0.0357, 0.05224, 0.0273, 0.0273, 0.9601, 0.9864, 0.9837, 0.9945, 0.9945, 0.9837, 0.9864, 0.9821, 0.9821, 0.9956, 0.9097, 0.9102, 0.9086, 0.9097, 0.9086, 0.9601, 0.9102, 0.05224, 0.0357, 0.00155]): _vg.add([_i], _w, 'REPLACE')
_vg = ob_body.vertex_groups.new(name='Bone.003')
for _i, _w in zip([1, 3, 9, 11, 25, 26, 27, 50, 51, 52], [0.1193, 0.135, 0.7103, 0.04344, 0.161, 0.9443, 0.1424, 0.1401, 0.8273, 0.1387]): _vg.add([_i], _w, 'REPLACE')
_vg = ob_body.vertex_groups.new(name='Bone.004')
_vg = ob_body.vertex_groups.new(name='Bone.005')
_vg = ob_body.vertex_groups.new(name='Bone.006')
_vg = ob_body.vertex_groups.new(name='Bone.007')
_vg = ob_body.vertex_groups.new(name='Bone.008')
_vg = ob_body.vertex_groups.new(name='Bone.009')
for _i, _w in zip([0, 1, 5, 9, 12, 15, 23, 24, 25, 50, 51, 54, 56], [0.1277, 0.7425, 0.06603, 0.09766, 0.7288, 0.05825, 0.1262, 0.7706, 0.7779, 0.7602, 0.04883, 0.1269, 0.7497]): _vg.add([_i], _w, 'REPLACE')
_vg = ob_body.vertex_groups.new(name='Bone.010')
_vg = ob_body.vertex_groups.new(name='Bone.011')
_vg = ob_body.vertex_groups.new(name='Bone.012')
_vg = ob_body.vertex_groups.new(name='Bone.013')
_vg = ob_body.vertex_groups.new(name='Bone.014')
_vg = ob_body.vertex_groups.new(name='Bone.015')
for _i, _w in zip([0, 4, 8, 12, 23, 24, 54, 55, 56], [0.6067, 0.04286, 0.08424, 0.105, 0.674, 0.08561, 0.6403, 0.04212, 0.09531]): _vg.add([_i], _w, 'REPLACE')
_vg = ob_body.vertex_groups.new(name='Bone.016')
_vg = ob_body.vertex_groups.new(name='Bone.017')
_vg = ob_body.vertex_groups.new(name='Bone.018')
_vg = ob_body.vertex_groups.new(name='Bone.019')
_vg = ob_body.vertex_groups.new(name='Bone.020')
_vg = ob_body.vertex_groups.new(name='Bone.021')
for _i, _w in zip([0, 2, 8, 10, 16, 23, 29, 54, 55, 57], [0.135, 0.1193, 0.7103, 0.04344, 0.9443, 0.1424, 0.161, 0.1387, 0.8273, 0.1401]): _vg.add([_i], _w, 'REPLACE')
_vg = ob_body.vertex_groups.new(name='Bone.022')
_vg = ob_body.vertex_groups.new(name='Bone.023')
_vg = ob_body.vertex_groups.new(name='Bone.024')
_vg = ob_body.vertex_groups.new(name='Bone.025')
_vg = ob_body.vertex_groups.new(name='Bone.026')
_vg = ob_body.vertex_groups.new(name='Bone.027')
for _i, _w in zip([2, 3, 6, 8, 13, 14, 27, 28, 29, 52, 53, 55, 57], [0.7425, 0.1277, 0.06603, 0.09766, 0.7288, 0.05825, 0.1262, 0.7706, 0.7779, 0.1269, 0.7497, 0.04883, 0.7602]): _vg.add([_i], _w, 'REPLACE')
_vg = ob_body.vertex_groups.new(name='Bone.028')
_vg = ob_body.vertex_groups.new(name='Bone.029')
_vg = ob_body.vertex_groups.new(name='Bone.030')
_vg = ob_body.vertex_groups.new(name='Bone.031')
_vg = ob_body.vertex_groups.new(name='Bone.032')
_vg = ob_body.vertex_groups.new(name='Bone.033')
for _i, _w in zip([3, 7, 9, 13, 27, 28, 51, 52, 53], [0.6067, 0.04286, 0.08424, 0.105, 0.674, 0.08561, 0.04212, 0.6403, 0.09531]): _vg.add([_i], _w, 'REPLACE')
_vg = ob_body.vertex_groups.new(name='Bone.034')
_vg = ob_body.vertex_groups.new(name='Bone.035')
_vg = ob_body.vertex_groups.new(name='Bone.036')
_vg = ob_body.vertex_groups.new(name='Bone.037')
_vg = ob_body.vertex_groups.new(name='Bone.038')
_vg = ob_body.vertex_groups.new(name='Bone.039')
for _i, _w in zip([18, 19, 20, 21, 22, 31, 32, 33, 34, 35, 36, 37, 38, 40, 41, 42, 43, 44, 45, 46, 47, 48], [0.02648, 0.04346, 0.01984, 0.01984, 0.9151, 0.1174, 0.149, 0.007102, 0.007103, 0.149, 0.1174, 0.1504, 0.1504, 0.8101, 0.8056, 0.8124, 0.8101, 0.8124, 0.9151, 0.8056, 0.04346, 0.02648]): _vg.add([_i], _w, 'REPLACE')
_vg = ob_body.vertex_groups.new(name='Bone.040')
for _i, _w in zip([22, 31, 32, 33, 34, 35, 36, 37, 38, 39, 40, 41, 42, 43, 44, 45, 46], [0.04017, 0.8705, 0.8364, 0.9696, 0.9696, 0.8364, 0.8705, 0.8334, 0.8334, 0.9973, 0.09982, 0.1048, 0.09634, 0.09982, 0.09634, 0.04017, 0.1048]): _vg.add([_i], _w, 'REPLACE')
_m = ob_body.modifiers.new('Subsurf', 'SUBSURF')
_m.uv_smooth = 'PRESERVE_CORNERS'
_m.quality = 2
_m.show_only_control_edges = False
_m = ob_body.modifiers.new('Armature', 'ARMATURE')
_m.object = ob_armature
ob_cube_001.parent = ob_armature
ob_cube_001.matrix_parent_inverse = Matrix(((7.55e-08, 0.0, 1.0, -3.092e-07), (0.0, 1.0, 0.0, 0.0), (-1.0, 0.0, 7.55e-08, 4.095), (0.0, 0.0, 0.0, 1.0)))
ob_cube_001.location = (-0.002172, 0.0, 0.663)
ob_cube_001.rotation_euler = (3.142, -0.0, 3.142)
ob_cube_001.lineart.crease_threshold = 0.0
_vg = ob_cube_001.vertex_groups.new(name='Bone')
_vg = ob_cube_001.vertex_groups.new(name='Bone.001')
_vg = ob_cube_001.vertex_groups.new(name='Bone.002')
_vg = ob_cube_001.vertex_groups.new(name='Bone.003')
for _i, _w in zip([0, 1, 2, 3, 4, 5, 6, 7, 28, 29, 30, 31], [0.9866, 0.9907, 0.9871, 0.9889, 0.5035, 0.5289, 0.5044, 0.5356, 0.9872, 0.9995, 0.5017, 0.7839]): _vg.add([_i], _w, 'REPLACE')
_vg = ob_cube_001.vertex_groups.new(name='Bone.004')
for _i, _w in zip([4, 5, 6, 7, 8, 9, 10, 11, 30, 31, 32], [0.496, 0.4689, 0.4952, 0.4617, 0.797, 0.952, 0.952, 0.7965, 0.4981, 0.2043, 0.9684]): _vg.add([_i], _w, 'REPLACE')
_vg = ob_cube_001.vertex_groups.new(name='Bone.005')
for _i, _w in zip([8, 9, 10, 11, 12, 13, 14, 15, 32, 33, 34], [0.1969, 0.03532, 0.035, 0.1963, 0.8007, 0.9545, 0.9559, 0.8043, 0.003085, 0.9871, 0.971]): _vg.add([_i], _w, 'REPLACE')
_vg = ob_cube_001.vertex_groups.new(name='Bone.006')
for _i, _w in zip([12, 13, 14, 15, 24, 25, 35, 41], [0.1903, 0.02239, 0.02018, 0.1875, 0.06788, 0.07207, 0.9992, 0.3142]): _vg.add([_i], _w, 'REPLACE')
_vg = ob_cube_001.vertex_groups.new(name='Bone.007')
for _i, _w in zip([16, 17, 18, 19, 24, 25, 26, 27, 36, 37, 40, 41], [0.9867, 0.9949, 0.9958, 0.9877, 0.5701, 0.1175, 0.0509, 0.1037, 0.9988, 0.9987, 0.02399, 0.3424]): _vg.add([_i], _w, 'REPLACE')
_vg = ob_cube_001.vertex_groups.new(name='Bone.008')
for _i, _w in zip([20, 21, 22, 23, 24, 25, 26, 27, 38, 39, 40, 41], [0.9859, 0.9802, 0.9813, 0.9754, 0.3619, 0.8103, 0.9399, 0.8876, 0.9787, 0.9653, 0.9603, 0.3432]): _vg.add([_i], _w, 'REPLACE')
_vg = ob_cube_001.vertex_groups.new(name='Bone.009')
_vg = ob_cube_001.vertex_groups.new(name='Bone.010')
_vg = ob_cube_001.vertex_groups.new(name='Bone.011')
_vg = ob_cube_001.vertex_groups.new(name='Bone.012')
_vg = ob_cube_001.vertex_groups.new(name='Bone.013')
_vg = ob_cube_001.vertex_groups.new(name='Bone.014')
_vg = ob_cube_001.vertex_groups.new(name='Bone.015')
_vg = ob_cube_001.vertex_groups.new(name='Bone.016')
_vg = ob_cube_001.vertex_groups.new(name='Bone.017')
_vg = ob_cube_001.vertex_groups.new(name='Bone.018')
_vg = ob_cube_001.vertex_groups.new(name='Bone.019')
_vg = ob_cube_001.vertex_groups.new(name='Bone.020')
_vg = ob_cube_001.vertex_groups.new(name='Bone.021')
_vg = ob_cube_001.vertex_groups.new(name='Bone.022')
_vg = ob_cube_001.vertex_groups.new(name='Bone.023')
_vg = ob_cube_001.vertex_groups.new(name='Bone.024')
_vg = ob_cube_001.vertex_groups.new(name='Bone.025')
_vg = ob_cube_001.vertex_groups.new(name='Bone.026')
_vg = ob_cube_001.vertex_groups.new(name='Bone.027')
_vg = ob_cube_001.vertex_groups.new(name='Bone.028')
_vg = ob_cube_001.vertex_groups.new(name='Bone.029')
_vg = ob_cube_001.vertex_groups.new(name='Bone.030')
_vg = ob_cube_001.vertex_groups.new(name='Bone.031')
_vg = ob_cube_001.vertex_groups.new(name='Bone.032')
_vg = ob_cube_001.vertex_groups.new(name='Bone.033')
_vg = ob_cube_001.vertex_groups.new(name='Bone.034')
_vg = ob_cube_001.vertex_groups.new(name='Bone.035')
_vg = ob_cube_001.vertex_groups.new(name='Bone.036')
_vg = ob_cube_001.vertex_groups.new(name='Bone.037')
_vg = ob_cube_001.vertex_groups.new(name='Bone.038')
_vg = ob_cube_001.vertex_groups.new(name='Bone.039')
_vg = ob_cube_001.vertex_groups.new(name='Bone.040')
_m = ob_cube_001.modifiers.new('Armature', 'ARMATURE')
_m.object = ob_armature
ob_lamp.location = (4.076, 1.005, 5.904)
ob_lamp.rotation_euler = (0.6503, 0.05522, 1.866)
ob_lamp.lock_rotations_4d = False
ob_lamp.empty_display_type = 'ARROWS'
ob_lamp.color = (0.0, 0.0, 0.0, 0.0)
ob_lamp.lineart.crease_threshold = 0.0
ob_camera.location = (7.481, -6.508, 5.344)
ob_camera.rotation_euler = (1.109, 0.0, 0.8149)
ob_camera.lock_rotations_4d = False
ob_camera.empty_display_type = 'ARROWS'
ob_camera.color = (0.0, 0.0, 0.0, 0.0)
ob_camera.display_type = 'WIRE'
ob_camera.lineart.crease_threshold = 0.0

# ---- collection membership
col_collection_1.objects.link(ob_armature)
col_collection_1.objects.link(ob_cube_006)
col_collection_1.objects.link(ob_cube_005)
col_collection_1.objects.link(ob_cube_004)
col_collection_1.objects.link(ob_cube_003)
col_collection_1.objects.link(ob_cube_000)
col_collection_1.objects.link(ob_body)
col_collection_1.objects.link(ob_cube_001)
col_collection_1.objects.link(ob_lamp)
col_collection_1.objects.link(ob_camera)

# ---- scene / render settings (as saved in the file)
scene.camera = ob_camera
scene.frame_start = 1; scene.frame_end = 60; scene.frame_set(14)
scene.render.engine = 'BLENDER_EEVEE_NEXT'
scene.render.resolution_percentage = 50
scene.render.dither_intensity = 0.0
scene.cycles.use_denoising = False
scene.cycles.samples = 128
scene.cycles.sampling_pattern = 'TABULATED_SOBOL'
scene.cycles.light_sampling_threshold = 0.0
scene.cycles.use_adaptive_sampling = False
scene.cycles.use_light_tree = False
scene.cycles.blur_glossy = 0.0
scene.cycles.sample_clamp_indirect = 0.0
scene.view_settings.view_transform = 'Standard'
bpy.context.view_layer.update()
